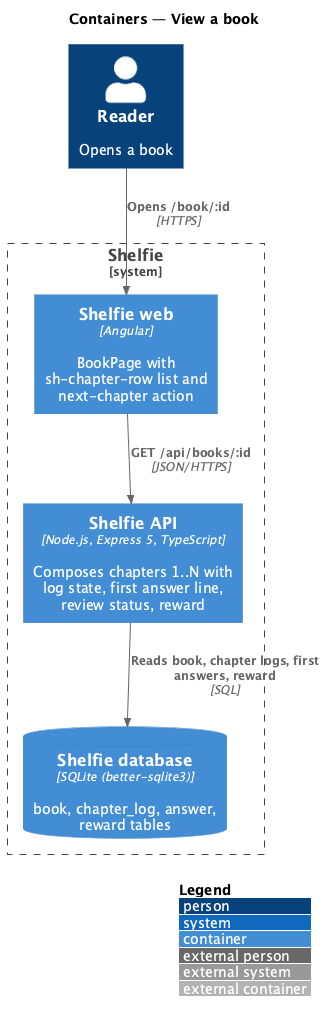

The diagram above was rendered by PlantUML. Its source (embedded in the PNG):
@startuml
!include <C4/C4_Container>
LAYOUT_WITH_LEGEND()
title Containers — View a book

Person(reader, "Reader", "Opens a book")
System_Boundary(shelfie, "Shelfie") {
  Container(web, "Shelfie web", "Angular", "BookPage with sh-chapter-row list and next-chapter action")
  Container(api, "Shelfie API", "Node.js, Express 5, TypeScript", "Composes chapters 1..N with log state, first answer line, review status, reward")
  ContainerDb(db, "Shelfie database", "SQLite (better-sqlite3)", "book, chapter_log, answer, reward tables")
}
Rel(reader, web, "Opens /book/:id", "HTTPS")
Rel(web, api, "GET /api/books/:id", "JSON/HTTPS")
Rel(api, db, "Reads book, chapter logs, first answers, reward", "SQL")
@enduml